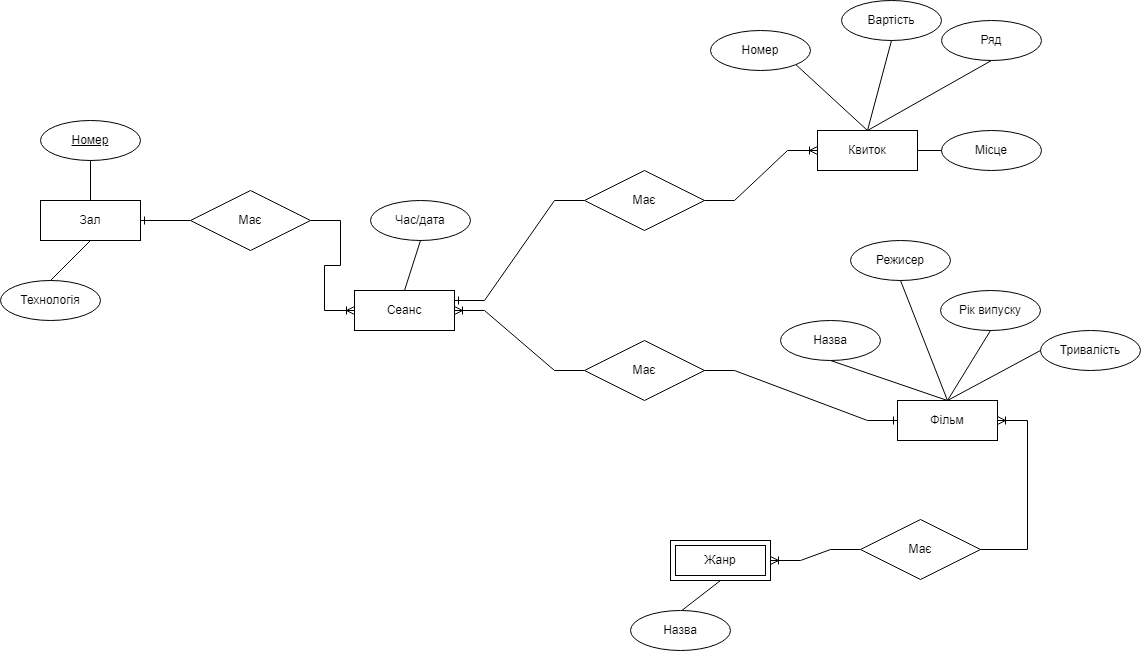

The diagram above was exported from draw.io. Its source (the exported page's mxGraphModel, read from the mxfile embedded in the PNG):
<mxGraphModel dx="923" dy="1937" grid="1" gridSize="10" guides="1" tooltips="1" connect="1" arrows="1" fold="1" page="1" pageScale="1" pageWidth="827" pageHeight="1169" math="0" shadow="0">
  <root>
    <mxCell id="0" />
    <mxCell id="1" parent="0" />
    <mxCell id="zqXazVgUad4a0U7b2Vhq-1" value="Зал" style="whiteSpace=wrap;html=1;align=center;" parent="1" vertex="1">
      <mxGeometry x="100" y="110" width="100" height="40" as="geometry" />
    </mxCell>
    <mxCell id="zqXazVgUad4a0U7b2Vhq-3" value="Номер" style="ellipse;whiteSpace=wrap;html=1;align=center;fontStyle=4;" parent="1" vertex="1">
      <mxGeometry x="100" y="30" width="100" height="40" as="geometry" />
    </mxCell>
    <mxCell id="zqXazVgUad4a0U7b2Vhq-5" value="Технологія" style="ellipse;whiteSpace=wrap;html=1;align=center;" parent="1" vertex="1">
      <mxGeometry x="60" y="190" width="100" height="40" as="geometry" />
    </mxCell>
    <mxCell id="zqXazVgUad4a0U7b2Vhq-7" value="Сеанс" style="whiteSpace=wrap;html=1;align=center;" parent="1" vertex="1">
      <mxGeometry x="414" y="200" width="100" height="40" as="geometry" />
    </mxCell>
    <mxCell id="zqXazVgUad4a0U7b2Vhq-12" value="Час/дата" style="ellipse;whiteSpace=wrap;html=1;align=center;" parent="1" vertex="1">
      <mxGeometry x="430" y="110" width="100" height="40" as="geometry" />
    </mxCell>
    <mxCell id="zqXazVgUad4a0U7b2Vhq-15" value="Фільм" style="whiteSpace=wrap;html=1;align=center;" parent="1" vertex="1">
      <mxGeometry x="957" y="310" width="100" height="40" as="geometry" />
    </mxCell>
    <mxCell id="zqXazVgUad4a0U7b2Vhq-21" value="Режисер" style="ellipse;whiteSpace=wrap;html=1;align=center;" parent="1" vertex="1">
      <mxGeometry x="910" y="150" width="100" height="40" as="geometry" />
    </mxCell>
    <mxCell id="zqXazVgUad4a0U7b2Vhq-23" value="Рік випуску" style="ellipse;whiteSpace=wrap;html=1;align=center;" parent="1" vertex="1">
      <mxGeometry x="1000" y="200" width="100" height="40" as="geometry" />
    </mxCell>
    <mxCell id="zqXazVgUad4a0U7b2Vhq-28" value="Має" style="shape=rhombus;perimeter=rhombusPerimeter;whiteSpace=wrap;html=1;align=center;" parent="1" vertex="1">
      <mxGeometry x="250" y="100" width="120" height="60" as="geometry" />
    </mxCell>
    <mxCell id="zqXazVgUad4a0U7b2Vhq-29" value="Має" style="shape=rhombus;perimeter=rhombusPerimeter;whiteSpace=wrap;html=1;align=center;" parent="1" vertex="1">
      <mxGeometry x="644" y="250" width="120" height="60" as="geometry" />
    </mxCell>
    <mxCell id="zqXazVgUad4a0U7b2Vhq-30" value="Має" style="shape=rhombus;perimeter=rhombusPerimeter;whiteSpace=wrap;html=1;align=center;" parent="1" vertex="1">
      <mxGeometry x="920" y="429" width="120" height="60" as="geometry" />
    </mxCell>
    <mxCell id="zqXazVgUad4a0U7b2Vhq-32" value="Жанр" style="shape=ext;margin=3;double=1;whiteSpace=wrap;html=1;align=center;" parent="1" vertex="1">
      <mxGeometry x="730" y="450" width="100" height="40" as="geometry" />
    </mxCell>
    <mxCell id="zqXazVgUad4a0U7b2Vhq-37" value="Тривалість" style="ellipse;whiteSpace=wrap;html=1;align=center;" parent="1" vertex="1">
      <mxGeometry x="1100" y="240" width="100" height="40" as="geometry" />
    </mxCell>
    <mxCell id="z5I55XpXhg3yT6VW7TSF-5" value="" style="endArrow=none;html=1;rounded=0;exitX=0.5;exitY=0;exitDx=0;exitDy=0;entryX=0.5;entryY=1;entryDx=0;entryDy=0;" parent="1" source="zqXazVgUad4a0U7b2Vhq-1" target="zqXazVgUad4a0U7b2Vhq-3" edge="1">
      <mxGeometry width="50" height="50" relative="1" as="geometry">
        <mxPoint x="240" y="100" as="sourcePoint" />
        <mxPoint x="290" y="50" as="targetPoint" />
      </mxGeometry>
    </mxCell>
    <mxCell id="z5I55XpXhg3yT6VW7TSF-6" value="" style="endArrow=none;html=1;rounded=0;exitX=0.5;exitY=0;exitDx=0;exitDy=0;entryX=0.5;entryY=1;entryDx=0;entryDy=0;" parent="1" source="zqXazVgUad4a0U7b2Vhq-5" target="zqXazVgUad4a0U7b2Vhq-1" edge="1">
      <mxGeometry width="50" height="50" relative="1" as="geometry">
        <mxPoint x="310" y="380" as="sourcePoint" />
        <mxPoint x="360" y="330" as="targetPoint" />
      </mxGeometry>
    </mxCell>
    <mxCell id="z5I55XpXhg3yT6VW7TSF-7" value="" style="endArrow=none;html=1;rounded=0;exitX=0.5;exitY=1;exitDx=0;exitDy=0;entryX=0.5;entryY=0;entryDx=0;entryDy=0;" parent="1" source="zqXazVgUad4a0U7b2Vhq-12" target="zqXazVgUad4a0U7b2Vhq-7" edge="1">
      <mxGeometry width="50" height="50" relative="1" as="geometry">
        <mxPoint x="460" y="280" as="sourcePoint" />
        <mxPoint x="460" y="200" as="targetPoint" />
      </mxGeometry>
    </mxCell>
    <mxCell id="z5I55XpXhg3yT6VW7TSF-8" value="" style="edgeStyle=entityRelationEdgeStyle;fontSize=12;html=1;endArrow=ERone;endFill=1;rounded=0;exitX=0;exitY=0.5;exitDx=0;exitDy=0;entryX=1;entryY=0.5;entryDx=0;entryDy=0;" parent="1" source="zqXazVgUad4a0U7b2Vhq-28" target="zqXazVgUad4a0U7b2Vhq-1" edge="1">
      <mxGeometry width="100" height="100" relative="1" as="geometry">
        <mxPoint x="280" y="410" as="sourcePoint" />
        <mxPoint x="380" y="310" as="targetPoint" />
      </mxGeometry>
    </mxCell>
    <mxCell id="z5I55XpXhg3yT6VW7TSF-9" value="" style="edgeStyle=entityRelationEdgeStyle;fontSize=12;html=1;endArrow=ERoneToMany;rounded=0;exitX=1;exitY=0.5;exitDx=0;exitDy=0;entryX=0;entryY=0.5;entryDx=0;entryDy=0;" parent="1" source="zqXazVgUad4a0U7b2Vhq-28" target="zqXazVgUad4a0U7b2Vhq-7" edge="1">
      <mxGeometry width="100" height="100" relative="1" as="geometry">
        <mxPoint x="280" y="410" as="sourcePoint" />
        <mxPoint x="410" y="200" as="targetPoint" />
      </mxGeometry>
    </mxCell>
    <mxCell id="z5I55XpXhg3yT6VW7TSF-10" value="" style="endArrow=none;html=1;rounded=0;exitX=0.5;exitY=0;exitDx=0;exitDy=0;entryX=0.5;entryY=1;entryDx=0;entryDy=0;" parent="1" target="zqXazVgUad4a0U7b2Vhq-32" edge="1">
      <mxGeometry width="50" height="50" relative="1" as="geometry">
        <mxPoint x="740" y="521" as="sourcePoint" />
        <mxPoint x="660" y="461" as="targetPoint" />
      </mxGeometry>
    </mxCell>
    <mxCell id="z5I55XpXhg3yT6VW7TSF-11" value="" style="endArrow=none;html=1;rounded=0;entryX=0.5;entryY=0;entryDx=0;entryDy=0;exitX=0.5;exitY=1;exitDx=0;exitDy=0;" parent="1" target="zqXazVgUad4a0U7b2Vhq-15" edge="1">
      <mxGeometry width="50" height="50" relative="1" as="geometry">
        <mxPoint x="890" y="270" as="sourcePoint" />
        <mxPoint x="670" y="450" as="targetPoint" />
      </mxGeometry>
    </mxCell>
    <mxCell id="z5I55XpXhg3yT6VW7TSF-12" value="" style="endArrow=none;html=1;rounded=0;entryX=0.5;entryY=0;entryDx=0;entryDy=0;exitX=0.5;exitY=1;exitDx=0;exitDy=0;" parent="1" source="zqXazVgUad4a0U7b2Vhq-21" target="zqXazVgUad4a0U7b2Vhq-15" edge="1">
      <mxGeometry width="50" height="50" relative="1" as="geometry">
        <mxPoint x="620" y="500" as="sourcePoint" />
        <mxPoint x="670" y="450" as="targetPoint" />
      </mxGeometry>
    </mxCell>
    <mxCell id="z5I55XpXhg3yT6VW7TSF-13" value="" style="endArrow=none;html=1;rounded=0;exitX=0.5;exitY=0;exitDx=0;exitDy=0;entryX=0.5;entryY=1;entryDx=0;entryDy=0;" parent="1" source="zqXazVgUad4a0U7b2Vhq-15" target="zqXazVgUad4a0U7b2Vhq-23" edge="1">
      <mxGeometry width="50" height="50" relative="1" as="geometry">
        <mxPoint x="990" y="500" as="sourcePoint" />
        <mxPoint x="1040" y="450" as="targetPoint" />
      </mxGeometry>
    </mxCell>
    <mxCell id="z5I55XpXhg3yT6VW7TSF-14" value="" style="endArrow=none;html=1;rounded=0;entryX=0.5;entryY=0;entryDx=0;entryDy=0;exitX=0;exitY=0.5;exitDx=0;exitDy=0;" parent="1" source="zqXazVgUad4a0U7b2Vhq-37" target="zqXazVgUad4a0U7b2Vhq-15" edge="1">
      <mxGeometry width="50" height="50" relative="1" as="geometry">
        <mxPoint x="990" y="500" as="sourcePoint" />
        <mxPoint x="1040" y="450" as="targetPoint" />
      </mxGeometry>
    </mxCell>
    <mxCell id="z5I55XpXhg3yT6VW7TSF-15" value="" style="edgeStyle=entityRelationEdgeStyle;fontSize=12;html=1;endArrow=ERoneToMany;rounded=0;exitX=1;exitY=0.5;exitDx=0;exitDy=0;" parent="1" source="zqXazVgUad4a0U7b2Vhq-30" target="zqXazVgUad4a0U7b2Vhq-15" edge="1">
      <mxGeometry width="100" height="100" relative="1" as="geometry">
        <mxPoint x="926" y="490" as="sourcePoint" />
        <mxPoint x="1076" y="340" as="targetPoint" />
      </mxGeometry>
    </mxCell>
    <mxCell id="z5I55XpXhg3yT6VW7TSF-16" value="" style="edgeStyle=entityRelationEdgeStyle;fontSize=12;html=1;endArrow=ERoneToMany;rounded=0;entryX=1;entryY=0.5;entryDx=0;entryDy=0;exitX=0;exitY=0.5;exitDx=0;exitDy=0;" parent="1" source="zqXazVgUad4a0U7b2Vhq-29" target="zqXazVgUad4a0U7b2Vhq-7" edge="1">
      <mxGeometry width="100" height="100" relative="1" as="geometry">
        <mxPoint x="830" y="370" as="sourcePoint" />
        <mxPoint x="930" y="270" as="targetPoint" />
      </mxGeometry>
    </mxCell>
    <mxCell id="z5I55XpXhg3yT6VW7TSF-17" value="" style="edgeStyle=entityRelationEdgeStyle;fontSize=12;html=1;endArrow=ERone;endFill=1;rounded=0;entryX=0;entryY=0.5;entryDx=0;entryDy=0;exitX=1;exitY=0.5;exitDx=0;exitDy=0;" parent="1" source="zqXazVgUad4a0U7b2Vhq-29" target="zqXazVgUad4a0U7b2Vhq-15" edge="1">
      <mxGeometry width="100" height="100" relative="1" as="geometry">
        <mxPoint x="500" y="670" as="sourcePoint" />
        <mxPoint x="600" y="570" as="targetPoint" />
      </mxGeometry>
    </mxCell>
    <mxCell id="z5I55XpXhg3yT6VW7TSF-19" value="" style="edgeStyle=entityRelationEdgeStyle;fontSize=12;html=1;endArrow=ERone;endFill=1;rounded=0;entryX=1;entryY=0.25;entryDx=0;entryDy=0;exitX=0;exitY=0.5;exitDx=0;exitDy=0;" parent="1" source="z5I55XpXhg3yT6VW7TSF-20" target="zqXazVgUad4a0U7b2Vhq-7" edge="1">
      <mxGeometry width="100" height="100" relative="1" as="geometry">
        <mxPoint x="690" y="100" as="sourcePoint" />
        <mxPoint x="720" y="440" as="targetPoint" />
      </mxGeometry>
    </mxCell>
    <mxCell id="z5I55XpXhg3yT6VW7TSF-20" value="Має" style="shape=rhombus;perimeter=rhombusPerimeter;whiteSpace=wrap;html=1;align=center;" parent="1" vertex="1">
      <mxGeometry x="644" y="80" width="120" height="60" as="geometry" />
    </mxCell>
    <mxCell id="z5I55XpXhg3yT6VW7TSF-21" value="" style="edgeStyle=entityRelationEdgeStyle;fontSize=12;html=1;endArrow=ERoneToMany;rounded=0;exitX=1;exitY=0.5;exitDx=0;exitDy=0;entryX=0;entryY=0.5;entryDx=0;entryDy=0;" parent="1" source="z5I55XpXhg3yT6VW7TSF-20" target="z5I55XpXhg3yT6VW7TSF-22" edge="1">
      <mxGeometry width="100" height="100" relative="1" as="geometry">
        <mxPoint x="620" y="-210" as="sourcePoint" />
        <mxPoint x="630" y="-150" as="targetPoint" />
      </mxGeometry>
    </mxCell>
    <mxCell id="z5I55XpXhg3yT6VW7TSF-22" value="Квиток" style="whiteSpace=wrap;html=1;align=center;" parent="1" vertex="1">
      <mxGeometry x="877" y="40" width="100" height="40" as="geometry" />
    </mxCell>
    <mxCell id="z5I55XpXhg3yT6VW7TSF-23" value="Номер" style="ellipse;whiteSpace=wrap;html=1;align=center;" parent="1" vertex="1">
      <mxGeometry x="770" y="-60" width="100" height="40" as="geometry" />
    </mxCell>
    <mxCell id="z5I55XpXhg3yT6VW7TSF-24" value="Вартість" style="ellipse;whiteSpace=wrap;html=1;align=center;" parent="1" vertex="1">
      <mxGeometry x="901" y="-90" width="100" height="40" as="geometry" />
    </mxCell>
    <mxCell id="z5I55XpXhg3yT6VW7TSF-25" value="Місце" style="ellipse;whiteSpace=wrap;html=1;align=center;" parent="1" vertex="1">
      <mxGeometry x="1001" y="40" width="100" height="40" as="geometry" />
    </mxCell>
    <mxCell id="z5I55XpXhg3yT6VW7TSF-26" value="Ряд" style="ellipse;whiteSpace=wrap;html=1;align=center;" parent="1" vertex="1">
      <mxGeometry x="1001" y="-70" width="100" height="40" as="geometry" />
    </mxCell>
    <mxCell id="z5I55XpXhg3yT6VW7TSF-27" value="" style="endArrow=none;html=1;rounded=0;exitX=0.5;exitY=0;exitDx=0;exitDy=0;entryX=0.5;entryY=1;entryDx=0;entryDy=0;" parent="1" source="z5I55XpXhg3yT6VW7TSF-22" target="z5I55XpXhg3yT6VW7TSF-26" edge="1">
      <mxGeometry width="50" height="50" relative="1" as="geometry">
        <mxPoint x="1027" y="200" as="sourcePoint" />
        <mxPoint x="1077" y="150" as="targetPoint" />
      </mxGeometry>
    </mxCell>
    <mxCell id="z5I55XpXhg3yT6VW7TSF-29" value="" style="endArrow=none;html=1;rounded=0;exitX=1;exitY=0.5;exitDx=0;exitDy=0;entryX=0;entryY=0.5;entryDx=0;entryDy=0;" parent="1" source="z5I55XpXhg3yT6VW7TSF-22" target="z5I55XpXhg3yT6VW7TSF-25" edge="1">
      <mxGeometry width="50" height="50" relative="1" as="geometry">
        <mxPoint x="1027" y="200" as="sourcePoint" />
        <mxPoint x="1077" y="150" as="targetPoint" />
      </mxGeometry>
    </mxCell>
    <mxCell id="z5I55XpXhg3yT6VW7TSF-30" value="" style="endArrow=none;html=1;rounded=0;entryX=0.5;entryY=1;entryDx=0;entryDy=0;exitX=0.5;exitY=0;exitDx=0;exitDy=0;" parent="1" source="z5I55XpXhg3yT6VW7TSF-22" target="z5I55XpXhg3yT6VW7TSF-24" edge="1">
      <mxGeometry width="50" height="50" relative="1" as="geometry">
        <mxPoint x="930" y="40" as="sourcePoint" />
        <mxPoint x="1077" y="150" as="targetPoint" />
      </mxGeometry>
    </mxCell>
    <mxCell id="z5I55XpXhg3yT6VW7TSF-31" value="" style="endArrow=none;html=1;rounded=0;entryX=0.5;entryY=0;entryDx=0;entryDy=0;exitX=1;exitY=1;exitDx=0;exitDy=0;" parent="1" source="z5I55XpXhg3yT6VW7TSF-23" target="z5I55XpXhg3yT6VW7TSF-22" edge="1">
      <mxGeometry width="50" height="50" relative="1" as="geometry">
        <mxPoint x="1027" y="200" as="sourcePoint" />
        <mxPoint x="1077" y="150" as="targetPoint" />
      </mxGeometry>
    </mxCell>
    <mxCell id="z5I55XpXhg3yT6VW7TSF-33" value="" style="edgeStyle=entityRelationEdgeStyle;fontSize=12;html=1;endArrow=ERoneToMany;rounded=0;entryX=1;entryY=0.5;entryDx=0;entryDy=0;" parent="1" source="zqXazVgUad4a0U7b2Vhq-30" target="zqXazVgUad4a0U7b2Vhq-32" edge="1">
      <mxGeometry width="100" height="100" relative="1" as="geometry">
        <mxPoint x="830" y="400" as="sourcePoint" />
        <mxPoint x="930" y="300" as="targetPoint" />
      </mxGeometry>
    </mxCell>
    <mxCell id="z5I55XpXhg3yT6VW7TSF-36" value="Назва" style="ellipse;whiteSpace=wrap;html=1;align=center;" parent="1" vertex="1">
      <mxGeometry x="840" y="230" width="100" height="40" as="geometry" />
    </mxCell>
    <mxCell id="z5I55XpXhg3yT6VW7TSF-37" value="Назва" style="ellipse;whiteSpace=wrap;html=1;align=center;" parent="1" vertex="1">
      <mxGeometry x="690" y="520" width="100" height="40" as="geometry" />
    </mxCell>
  </root>
</mxGraphModel>